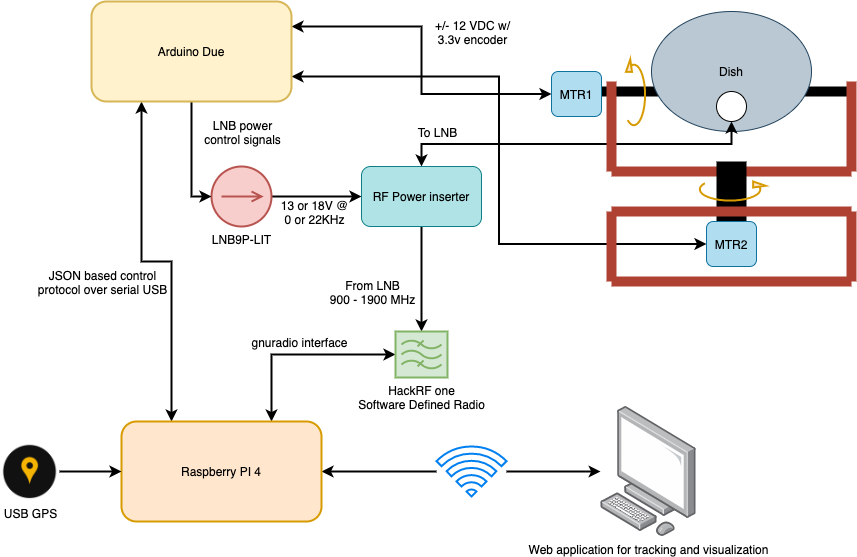

The diagram above was exported from draw.io. Its source (the exported page's mxGraphModel, read from the mxfile embedded in the PNG):
<mxGraphModel dx="1186" dy="724" grid="1" gridSize="10" guides="1" tooltips="1" connect="1" arrows="1" fold="1" page="1" pageScale="1" pageWidth="1100" pageHeight="850" background="#ffffff" math="0" shadow="0">
  <root>
    <mxCell id="0" />
    <mxCell id="1" parent="0" />
    <mxCell id="dqoyC9YQfbvekCFBguCb-6" value="" style="endArrow=none;html=1;strokeWidth=10;" parent="1" edge="1">
      <mxGeometry width="50" height="50" relative="1" as="geometry">
        <mxPoint x="930" y="110" as="sourcePoint" />
        <mxPoint x="680" y="110" as="targetPoint" />
      </mxGeometry>
    </mxCell>
    <mxCell id="dqoyC9YQfbvekCFBguCb-2" value="Dish" style="ellipse;whiteSpace=wrap;html=1;fillColor=#bac8d3;strokeColor=#23445d;" parent="1" vertex="1">
      <mxGeometry x="730" y="30" width="160" height="120" as="geometry" />
    </mxCell>
    <mxCell id="dqoyC9YQfbvekCFBguCb-3" value="" style="ellipse;whiteSpace=wrap;html=1;aspect=fixed;" parent="1" vertex="1">
      <mxGeometry x="795" y="110" width="30" height="30" as="geometry" />
    </mxCell>
    <mxCell id="dqoyC9YQfbvekCFBguCb-22" style="edgeStyle=orthogonalEdgeStyle;rounded=0;orthogonalLoop=1;jettySize=auto;html=1;entryX=0.5;entryY=0;entryDx=0;entryDy=0;entryPerimeter=0;startArrow=none;startFill=0;strokeWidth=2;" parent="1" source="dqoyC9YQfbvekCFBguCb-4" target="dqoyC9YQfbvekCFBguCb-21" edge="1">
      <mxGeometry relative="1" as="geometry" />
    </mxCell>
    <mxCell id="dqoyC9YQfbvekCFBguCb-46" value="From LNB&lt;br&gt;900 - 1900 MHz" style="text;html=1;align=center;verticalAlign=middle;resizable=0;points=[];labelBackgroundColor=#ffffff;" parent="dqoyC9YQfbvekCFBguCb-22" vertex="1" connectable="0">
      <mxGeometry x="-0.0667" y="-5" relative="1" as="geometry">
        <mxPoint x="-45" y="16" as="offset" />
      </mxGeometry>
    </mxCell>
    <mxCell id="dqoyC9YQfbvekCFBguCb-30" style="edgeStyle=orthogonalEdgeStyle;rounded=0;orthogonalLoop=1;jettySize=auto;html=1;exitX=0.5;exitY=0;exitDx=0;exitDy=0;entryX=0.5;entryY=1;entryDx=0;entryDy=0;startArrow=classic;startFill=1;strokeWidth=2;" parent="1" source="dqoyC9YQfbvekCFBguCb-4" target="dqoyC9YQfbvekCFBguCb-3" edge="1">
      <mxGeometry relative="1" as="geometry" />
    </mxCell>
    <mxCell id="dqoyC9YQfbvekCFBguCb-45" value="To LNB" style="text;html=1;align=center;verticalAlign=middle;resizable=0;points=[];labelBackgroundColor=#ffffff;" parent="dqoyC9YQfbvekCFBguCb-30" vertex="1" connectable="0">
      <mxGeometry x="-0.8732" y="-20" relative="1" as="geometry">
        <mxPoint x="14.5" y="-32.5" as="offset" />
      </mxGeometry>
    </mxCell>
    <mxCell id="dqoyC9YQfbvekCFBguCb-4" value="RF Power inserter" style="rounded=1;whiteSpace=wrap;html=1;fillColor=#b0e3e6;strokeColor=#0e8088;" parent="1" vertex="1">
      <mxGeometry x="440" y="185" width="120" height="60" as="geometry" />
    </mxCell>
    <mxCell id="dqoyC9YQfbvekCFBguCb-9" value="" style="endArrow=none;html=1;strokeWidth=10;fillColor=#fad9d5;strokeColor=#ae4132;" parent="1" edge="1">
      <mxGeometry width="50" height="50" relative="1" as="geometry">
        <mxPoint x="690" y="190" as="sourcePoint" />
        <mxPoint x="690" y="100" as="targetPoint" />
      </mxGeometry>
    </mxCell>
    <mxCell id="dqoyC9YQfbvekCFBguCb-27" style="edgeStyle=orthogonalEdgeStyle;rounded=0;orthogonalLoop=1;jettySize=auto;html=1;exitX=0;exitY=0.5;exitDx=0;exitDy=0;entryX=1;entryY=0.25;entryDx=0;entryDy=0;startArrow=classic;startFill=1;strokeWidth=2;" parent="1" source="dqoyC9YQfbvekCFBguCb-7" target="dqoyC9YQfbvekCFBguCb-25" edge="1">
      <mxGeometry relative="1" as="geometry" />
    </mxCell>
    <mxCell id="dqoyC9YQfbvekCFBguCb-32" value="+/- 12 VDC w/&lt;br&gt;3.3v encoder" style="text;html=1;align=center;verticalAlign=middle;resizable=0;points=[];labelBackgroundColor=#ffffff;" parent="dqoyC9YQfbvekCFBguCb-27" vertex="1" connectable="0">
      <mxGeometry x="0.4687" y="-1" relative="1" as="geometry">
        <mxPoint x="92.5" y="6" as="offset" />
      </mxGeometry>
    </mxCell>
    <mxCell id="dqoyC9YQfbvekCFBguCb-7" value="MTR1" style="rounded=1;whiteSpace=wrap;html=1;fillColor=#b1ddf0;strokeColor=#10739e;" parent="1" vertex="1">
      <mxGeometry x="630" y="90" width="50" height="45" as="geometry" />
    </mxCell>
    <mxCell id="dqoyC9YQfbvekCFBguCb-10" value="" style="endArrow=none;html=1;strokeWidth=10;fillColor=#fad9d5;strokeColor=#ae4132;" parent="1" edge="1">
      <mxGeometry width="50" height="50" relative="1" as="geometry">
        <mxPoint x="930" y="190" as="sourcePoint" />
        <mxPoint x="930" y="100" as="targetPoint" />
      </mxGeometry>
    </mxCell>
    <mxCell id="dqoyC9YQfbvekCFBguCb-11" value="" style="endArrow=none;html=1;strokeWidth=10;fillColor=#fad9d5;strokeColor=#ae4132;" parent="1" edge="1">
      <mxGeometry width="50" height="50" relative="1" as="geometry">
        <mxPoint x="930" y="190" as="sourcePoint" />
        <mxPoint x="690" y="190" as="targetPoint" />
      </mxGeometry>
    </mxCell>
    <mxCell id="dqoyC9YQfbvekCFBguCb-12" value="" style="endArrow=none;html=1;strokeWidth=30;" parent="1" edge="1">
      <mxGeometry width="50" height="50" relative="1" as="geometry">
        <mxPoint x="810" y="240" as="sourcePoint" />
        <mxPoint x="810" y="180" as="targetPoint" />
      </mxGeometry>
    </mxCell>
    <mxCell id="dqoyC9YQfbvekCFBguCb-13" value="" style="endArrow=none;html=1;strokeWidth=10;fillColor=#fad9d5;strokeColor=#ae4132;" parent="1" edge="1">
      <mxGeometry width="50" height="50" relative="1" as="geometry">
        <mxPoint x="930" y="230" as="sourcePoint" />
        <mxPoint x="690" y="230" as="targetPoint" />
      </mxGeometry>
    </mxCell>
    <mxCell id="dqoyC9YQfbvekCFBguCb-29" style="edgeStyle=orthogonalEdgeStyle;rounded=0;orthogonalLoop=1;jettySize=auto;html=1;entryX=1;entryY=0.75;entryDx=0;entryDy=0;startArrow=classic;startFill=1;strokeWidth=2;" parent="1" source="dqoyC9YQfbvekCFBguCb-14" target="dqoyC9YQfbvekCFBguCb-25" edge="1">
      <mxGeometry relative="1" as="geometry" />
    </mxCell>
    <mxCell id="dqoyC9YQfbvekCFBguCb-14" value="MTR2" style="rounded=1;whiteSpace=wrap;html=1;fillColor=#b1ddf0;strokeColor=#10739e;" parent="1" vertex="1">
      <mxGeometry x="785" y="240" width="50" height="45" as="geometry" />
    </mxCell>
    <mxCell id="dqoyC9YQfbvekCFBguCb-15" value="" style="endArrow=none;html=1;strokeWidth=10;fillColor=#fad9d5;strokeColor=#ae4132;" parent="1" edge="1">
      <mxGeometry width="50" height="50" relative="1" as="geometry">
        <mxPoint x="690" y="300" as="sourcePoint" />
        <mxPoint x="690" y="230" as="targetPoint" />
      </mxGeometry>
    </mxCell>
    <mxCell id="dqoyC9YQfbvekCFBguCb-16" value="" style="endArrow=none;html=1;strokeWidth=10;fillColor=#fad9d5;strokeColor=#ae4132;" parent="1" edge="1">
      <mxGeometry width="50" height="50" relative="1" as="geometry">
        <mxPoint x="930" y="300" as="sourcePoint" />
        <mxPoint x="930" y="230" as="targetPoint" />
      </mxGeometry>
    </mxCell>
    <mxCell id="dqoyC9YQfbvekCFBguCb-17" value="" style="endArrow=none;html=1;strokeWidth=10;fillColor=#fad9d5;strokeColor=#ae4132;" parent="1" edge="1">
      <mxGeometry width="50" height="50" relative="1" as="geometry">
        <mxPoint x="930" y="300" as="sourcePoint" />
        <mxPoint x="690" y="300" as="targetPoint" />
      </mxGeometry>
    </mxCell>
    <mxCell id="dqoyC9YQfbvekCFBguCb-18" value="" style="verticalLabelPosition=bottom;shadow=0;dashed=0;align=center;html=1;verticalAlign=top;shape=mxgraph.electrical.rot_mech.verticalLabelPosition=bottom;shadow=0;dashed=0;align=center;fillColor=#ffe6cc;html=1;verticalAlign=top;strokeWidth=2;shape=mxgraph.electrical.rot_mech.rotation;strokeColor=#d79b00;" parent="1" vertex="1">
      <mxGeometry x="775" y="200" width="69" height="20" as="geometry" />
    </mxCell>
    <mxCell id="dqoyC9YQfbvekCFBguCb-19" value="" style="verticalLabelPosition=bottom;shadow=0;dashed=0;align=center;html=1;verticalAlign=top;shape=mxgraph.electrical.rot_mech.verticalLabelPosition=bottom;shadow=0;dashed=0;align=center;fillColor=#ffe6cc;html=1;verticalAlign=top;strokeWidth=2;shape=mxgraph.electrical.rot_mech.rotation;strokeColor=#d79b00;rotation=-90;" parent="1" vertex="1">
      <mxGeometry x="680" y="102.5" width="69" height="20" as="geometry" />
    </mxCell>
    <mxCell id="dqoyC9YQfbvekCFBguCb-37" style="edgeStyle=orthogonalEdgeStyle;rounded=0;orthogonalLoop=1;jettySize=auto;html=1;exitX=0;exitY=0.5;exitDx=0;exitDy=0;exitPerimeter=0;entryX=0.75;entryY=0;entryDx=0;entryDy=0;startArrow=classic;startFill=1;strokeWidth=2;" parent="1" source="dqoyC9YQfbvekCFBguCb-21" target="dqoyC9YQfbvekCFBguCb-34" edge="1">
      <mxGeometry relative="1" as="geometry" />
    </mxCell>
    <mxCell id="dqoyC9YQfbvekCFBguCb-38" value="gnuradio interface" style="text;html=1;align=center;verticalAlign=middle;resizable=0;points=[];labelBackgroundColor=#ffffff;" parent="dqoyC9YQfbvekCFBguCb-37" vertex="1" connectable="0">
      <mxGeometry x="0.1131" relative="1" as="geometry">
        <mxPoint x="9" y="-13" as="offset" />
      </mxGeometry>
    </mxCell>
    <mxCell id="dqoyC9YQfbvekCFBguCb-21" value="HackRF one&lt;br&gt;Software Defined Radio" style="verticalLabelPosition=bottom;shadow=0;dashed=0;align=center;html=1;verticalAlign=top;shape=mxgraph.electrical.abstract.filter;strokeWidth=2;fillColor=#d5e8d4;strokeColor=#82b366;" parent="1" vertex="1">
      <mxGeometry x="474" y="350" width="52" height="46" as="geometry" />
    </mxCell>
    <mxCell id="dqoyC9YQfbvekCFBguCb-24" style="edgeStyle=orthogonalEdgeStyle;rounded=0;orthogonalLoop=1;jettySize=auto;html=1;entryX=0;entryY=0.5;entryDx=0;entryDy=0;startArrow=none;startFill=0;strokeWidth=2;" parent="1" source="dqoyC9YQfbvekCFBguCb-23" target="dqoyC9YQfbvekCFBguCb-4" edge="1">
      <mxGeometry relative="1" as="geometry" />
    </mxCell>
    <mxCell id="dqoyC9YQfbvekCFBguCb-31" value="13 or 18V @&lt;br&gt;0 or 22KHz" style="text;html=1;align=center;verticalAlign=middle;resizable=0;points=[];labelBackgroundColor=#ffffff;" parent="dqoyC9YQfbvekCFBguCb-24" vertex="1" connectable="0">
      <mxGeometry x="-0.0667" y="4" relative="1" as="geometry">
        <mxPoint y="19" as="offset" />
      </mxGeometry>
    </mxCell>
    <mxCell id="dqoyC9YQfbvekCFBguCb-23" value="LNB9P-LIT" style="pointerEvents=1;verticalLabelPosition=bottom;shadow=0;dashed=0;align=center;html=1;verticalAlign=top;shape=mxgraph.electrical.signal_sources.dc_source_2;strokeWidth=2;fillColor=#f8cecc;strokeColor=#b85450;" parent="1" vertex="1">
      <mxGeometry x="290" y="185" width="60" height="60" as="geometry" />
    </mxCell>
    <mxCell id="dqoyC9YQfbvekCFBguCb-26" style="edgeStyle=orthogonalEdgeStyle;rounded=0;orthogonalLoop=1;jettySize=auto;html=1;entryX=0;entryY=0.5;entryDx=0;entryDy=0;entryPerimeter=0;startArrow=none;startFill=0;strokeWidth=2;" parent="1" source="dqoyC9YQfbvekCFBguCb-25" target="dqoyC9YQfbvekCFBguCb-23" edge="1">
      <mxGeometry relative="1" as="geometry" />
    </mxCell>
    <mxCell id="dqoyC9YQfbvekCFBguCb-47" value="LNB power&lt;br&gt;control signals" style="text;html=1;align=center;verticalAlign=middle;resizable=0;points=[];labelBackgroundColor=#ffffff;" parent="dqoyC9YQfbvekCFBguCb-26" vertex="1" connectable="0">
      <mxGeometry x="-0.2174" y="1" relative="1" as="geometry">
        <mxPoint x="49" y="-15" as="offset" />
      </mxGeometry>
    </mxCell>
    <mxCell id="dqoyC9YQfbvekCFBguCb-35" style="edgeStyle=orthogonalEdgeStyle;rounded=0;orthogonalLoop=1;jettySize=auto;html=1;exitX=0.25;exitY=1;exitDx=0;exitDy=0;entryX=0.25;entryY=0;entryDx=0;entryDy=0;startArrow=classic;startFill=1;strokeWidth=2;" parent="1" source="dqoyC9YQfbvekCFBguCb-25" target="dqoyC9YQfbvekCFBguCb-34" edge="1">
      <mxGeometry relative="1" as="geometry" />
    </mxCell>
    <mxCell id="dqoyC9YQfbvekCFBguCb-36" value="JSON based control&lt;br&gt;protocol over serial USB" style="text;html=1;align=center;verticalAlign=middle;resizable=0;points=[];labelBackgroundColor=#ffffff;" parent="dqoyC9YQfbvekCFBguCb-35" vertex="1" connectable="0">
      <mxGeometry x="-0.2914" y="-3" relative="1" as="geometry">
        <mxPoint x="-37" y="56" as="offset" />
      </mxGeometry>
    </mxCell>
    <mxCell id="dqoyC9YQfbvekCFBguCb-25" value="Arduino Due" style="rounded=1;whiteSpace=wrap;html=1;strokeWidth=2;fillColor=#fff2cc;strokeColor=#d6b656;" parent="1" vertex="1">
      <mxGeometry x="170" y="20" width="200" height="100" as="geometry" />
    </mxCell>
    <mxCell id="dqoyC9YQfbvekCFBguCb-41" style="edgeStyle=orthogonalEdgeStyle;rounded=0;orthogonalLoop=1;jettySize=auto;html=1;startArrow=classic;startFill=1;strokeWidth=2;endArrow=none;endFill=0;" parent="1" source="dqoyC9YQfbvekCFBguCb-34" target="dqoyC9YQfbvekCFBguCb-40" edge="1">
      <mxGeometry relative="1" as="geometry" />
    </mxCell>
    <mxCell id="dqoyC9YQfbvekCFBguCb-34" value="Raspberry PI 4" style="rounded=1;whiteSpace=wrap;html=1;strokeWidth=2;fillColor=#ffe6cc;strokeColor=#d79b00;" parent="1" vertex="1">
      <mxGeometry x="200" y="440" width="200" height="100" as="geometry" />
    </mxCell>
    <mxCell id="dqoyC9YQfbvekCFBguCb-39" value="Web application for tracking and visualization" style="points=[];aspect=fixed;html=1;align=center;shadow=0;dashed=0;image;image=img/lib/allied_telesis/computer_and_terminals/Personal_Computer.svg;strokeWidth=2;" parent="1" vertex="1">
      <mxGeometry x="679.08" y="425" width="95.92" height="130" as="geometry" />
    </mxCell>
    <mxCell id="dqoyC9YQfbvekCFBguCb-42" style="edgeStyle=orthogonalEdgeStyle;rounded=0;orthogonalLoop=1;jettySize=auto;html=1;startArrow=none;startFill=0;strokeWidth=2;" parent="1" source="dqoyC9YQfbvekCFBguCb-40" target="dqoyC9YQfbvekCFBguCb-39" edge="1">
      <mxGeometry relative="1" as="geometry" />
    </mxCell>
    <mxCell id="dqoyC9YQfbvekCFBguCb-40" value="" style="html=1;verticalLabelPosition=bottom;align=center;labelBackgroundColor=#ffffff;verticalAlign=top;strokeWidth=2;strokeColor=#0080F0;shadow=0;dashed=0;shape=mxgraph.ios7.icons.wifi;pointerEvents=1" parent="1" vertex="1">
      <mxGeometry x="515" y="465" width="70" height="50" as="geometry" />
    </mxCell>
    <mxCell id="dqoyC9YQfbvekCFBguCb-44" style="edgeStyle=orthogonalEdgeStyle;rounded=0;orthogonalLoop=1;jettySize=auto;html=1;exitX=1;exitY=0.5;exitDx=0;exitDy=0;entryX=0;entryY=0.5;entryDx=0;entryDy=0;startArrow=none;startFill=0;strokeWidth=2;" parent="1" source="dqoyC9YQfbvekCFBguCb-43" target="dqoyC9YQfbvekCFBguCb-34" edge="1">
      <mxGeometry relative="1" as="geometry" />
    </mxCell>
    <mxCell id="dqoyC9YQfbvekCFBguCb-43" value="USB GPS" style="shape=image;html=1;verticalAlign=top;verticalLabelPosition=bottom;labelBackgroundColor=#ffffff;imageAspect=0;aspect=fixed;image=https://cdn4.iconfinder.com/data/icons/web-icons-19/711/location-icon-128.png;strokeWidth=2;" parent="1" vertex="1">
      <mxGeometry x="80" y="461" width="58" height="58" as="geometry" />
    </mxCell>
  </root>
</mxGraphModel>